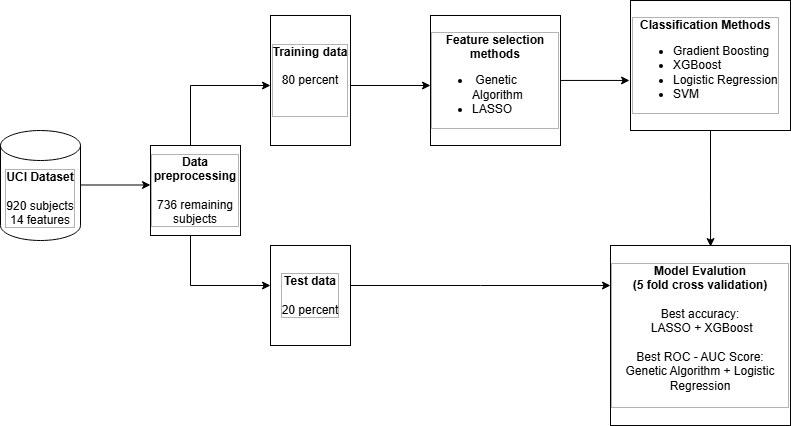

The diagram above was exported from draw.io. Its source (the exported page's mxGraphModel, read from the mxfile embedded in the PNG):
<mxGraphModel dx="964" dy="431" grid="1" gridSize="10" guides="1" tooltips="1" connect="1" arrows="1" fold="1" page="1" pageScale="1" pageWidth="850" pageHeight="1100" math="0" shadow="0">
  <root>
    <mxCell id="0" />
    <mxCell id="1" parent="0" />
    <mxCell id="O84DedDDHylPeZJse6EL-1" value="&lt;b&gt;UCI Dataset&lt;/b&gt;&lt;div&gt;&lt;br&gt;&lt;/div&gt;&lt;div&gt;920 subjects&lt;/div&gt;&lt;div&gt;14 features&lt;/div&gt;" style="shape=cylinder3;whiteSpace=wrap;html=1;boundedLbl=1;backgroundOutline=1;size=15;labelBorderColor=#B3B3B3;" vertex="1" parent="1">
      <mxGeometry x="110" y="185" width="80" height="110" as="geometry" />
    </mxCell>
    <mxCell id="O84DedDDHylPeZJse6EL-2" value="" style="endArrow=classic;html=1;rounded=0;" edge="1" parent="1">
      <mxGeometry width="50" height="50" relative="1" as="geometry">
        <mxPoint x="190" y="239.5" as="sourcePoint" />
        <mxPoint x="260" y="239.5" as="targetPoint" />
      </mxGeometry>
    </mxCell>
    <mxCell id="O84DedDDHylPeZJse6EL-4" value="" style="endArrow=none;html=1;rounded=0;" edge="1" parent="1">
      <mxGeometry width="50" height="50" relative="1" as="geometry">
        <mxPoint x="300" y="200" as="sourcePoint" />
        <mxPoint x="300" y="140" as="targetPoint" />
      </mxGeometry>
    </mxCell>
    <mxCell id="O84DedDDHylPeZJse6EL-6" value="" style="endArrow=none;html=1;rounded=0;" edge="1" parent="1">
      <mxGeometry width="50" height="50" relative="1" as="geometry">
        <mxPoint x="300" y="340" as="sourcePoint" />
        <mxPoint x="300" y="280" as="targetPoint" />
      </mxGeometry>
    </mxCell>
    <mxCell id="O84DedDDHylPeZJse6EL-8" value="" style="endArrow=classic;html=1;rounded=0;" edge="1" parent="1">
      <mxGeometry width="50" height="50" relative="1" as="geometry">
        <mxPoint x="300" y="340" as="sourcePoint" />
        <mxPoint x="380" y="340" as="targetPoint" />
        <Array as="points" />
      </mxGeometry>
    </mxCell>
    <mxCell id="O84DedDDHylPeZJse6EL-9" value="" style="endArrow=classic;html=1;rounded=0;" edge="1" parent="1">
      <mxGeometry width="50" height="50" relative="1" as="geometry">
        <mxPoint x="300" y="140" as="sourcePoint" />
        <mxPoint x="380" y="140" as="targetPoint" />
      </mxGeometry>
    </mxCell>
    <mxCell id="O84DedDDHylPeZJse6EL-12" value="" style="endArrow=classic;html=1;rounded=0;" edge="1" parent="1">
      <mxGeometry width="50" height="50" relative="1" as="geometry">
        <mxPoint x="460" y="140" as="sourcePoint" />
        <mxPoint x="540" y="140" as="targetPoint" />
      </mxGeometry>
    </mxCell>
    <mxCell id="O84DedDDHylPeZJse6EL-16" value="&lt;b&gt;Feature selection methods&lt;/b&gt;&lt;div&gt;&lt;div&gt;&lt;ul&gt;&lt;li style=&quot;text-align: left;&quot;&gt;&lt;span style=&quot;background-color: transparent; color: light-dark(rgb(0, 0, 0), rgb(255, 255, 255));&quot;&gt;&amp;nbsp;Genetic Algorithm&lt;/span&gt;&lt;/li&gt;&lt;li style=&quot;text-align: left;&quot;&gt;&lt;span style=&quot;background-color: transparent; color: light-dark(rgb(0, 0, 0), rgb(255, 255, 255));&quot;&gt;LASSO&lt;/span&gt;&lt;/li&gt;&lt;/ul&gt;&lt;/div&gt;&lt;/div&gt;" style="whiteSpace=wrap;html=1;aspect=fixed;align=center;container=0;textDirection=ltr;labelBorderColor=#B3B3B3;" vertex="1" parent="1">
      <mxGeometry x="540" y="70" width="130" height="130" as="geometry" />
    </mxCell>
    <mxCell id="O84DedDDHylPeZJse6EL-17" value="&lt;b&gt;Data preprocessing&lt;/b&gt;&lt;div&gt;&lt;br&gt;&lt;/div&gt;&lt;div&gt;736 remaining subjects&lt;/div&gt;" style="whiteSpace=wrap;html=1;aspect=fixed;labelBorderColor=#B3B3B3;" vertex="1" parent="1">
      <mxGeometry x="260" y="200" width="90" height="90" as="geometry" />
    </mxCell>
    <mxCell id="O84DedDDHylPeZJse6EL-19" value="&lt;b&gt;Training data&lt;/b&gt;&lt;div&gt;&lt;br&gt;&lt;/div&gt;&lt;div&gt;80 percent&lt;/div&gt;&lt;div&gt;&lt;br&gt;&lt;/div&gt;&lt;div&gt;&lt;br&gt;&lt;/div&gt;" style="rounded=0;whiteSpace=wrap;html=1;labelBorderColor=#B3B3B3;" vertex="1" parent="1">
      <mxGeometry x="380" y="70" width="80" height="130" as="geometry" />
    </mxCell>
    <mxCell id="O84DedDDHylPeZJse6EL-20" value="&lt;b&gt;Test data&lt;/b&gt;&lt;div&gt;&lt;br&gt;&lt;/div&gt;&lt;div&gt;20 percent&lt;/div&gt;" style="rounded=0;whiteSpace=wrap;html=1;labelBorderColor=#B3B3B3;" vertex="1" parent="1">
      <mxGeometry x="380" y="300" width="80" height="100" as="geometry" />
    </mxCell>
    <mxCell id="O84DedDDHylPeZJse6EL-23" value="&lt;div style=&quot;text-align: center;&quot;&gt;&lt;span style=&quot;background-color: transparent; color: light-dark(rgb(0, 0, 0), rgb(255, 255, 255));&quot;&gt;&lt;b&gt;Classification Methods&lt;/b&gt;&lt;/span&gt;&lt;/div&gt;&lt;div&gt;&lt;ul&gt;&lt;li style=&quot;&quot;&gt;Gradient Boosting&lt;/li&gt;&lt;li&gt;XGBoost&lt;/li&gt;&lt;li&gt;Logistic Regression&lt;/li&gt;&lt;li&gt;SVM&lt;/li&gt;&lt;/ul&gt;&lt;/div&gt;" style="rounded=0;whiteSpace=wrap;html=1;align=left;labelBorderColor=#B3B3B3;" vertex="1" parent="1">
      <mxGeometry x="740" y="55" width="160" height="130" as="geometry" />
    </mxCell>
    <mxCell id="O84DedDDHylPeZJse6EL-24" value="&lt;b&gt;Model Evalution&lt;/b&gt;&lt;div&gt;&lt;b&gt;(5 fold cross validation)&lt;/b&gt;&lt;/div&gt;&lt;div&gt;&lt;br&gt;&lt;/div&gt;&lt;div&gt;Best accuracy:&lt;/div&gt;&lt;div&gt;&amp;nbsp;LASSO + XGBoost&lt;/div&gt;&lt;div&gt;&lt;br&gt;&lt;/div&gt;&lt;div&gt;Best ROC - AUC Score:&lt;/div&gt;&lt;div&gt;Genetic Algorithm + Logistic Regression&lt;/div&gt;&lt;div&gt;&lt;br&gt;&lt;/div&gt;" style="whiteSpace=wrap;html=1;aspect=fixed;labelBackgroundColor=default;labelBorderColor=#B3B3B3;" vertex="1" parent="1">
      <mxGeometry x="720" y="300" width="180" height="180" as="geometry" />
    </mxCell>
    <mxCell id="O84DedDDHylPeZJse6EL-25" value="" style="endArrow=classic;html=1;rounded=0;" edge="1" parent="1">
      <mxGeometry width="50" height="50" relative="1" as="geometry">
        <mxPoint x="460" y="340" as="sourcePoint" />
        <mxPoint x="720" y="340" as="targetPoint" />
        <Array as="points">
          <mxPoint x="590" y="340" />
        </Array>
      </mxGeometry>
    </mxCell>
    <mxCell id="O84DedDDHylPeZJse6EL-31" style="edgeStyle=orthogonalEdgeStyle;rounded=0;orthogonalLoop=1;jettySize=auto;html=1;entryX=-0.006;entryY=0.615;entryDx=0;entryDy=0;entryPerimeter=0;" edge="1" parent="1" source="O84DedDDHylPeZJse6EL-16" target="O84DedDDHylPeZJse6EL-23">
      <mxGeometry relative="1" as="geometry" />
    </mxCell>
    <mxCell id="O84DedDDHylPeZJse6EL-32" style="edgeStyle=orthogonalEdgeStyle;rounded=0;orthogonalLoop=1;jettySize=auto;html=1;entryX=0.556;entryY=0.006;entryDx=0;entryDy=0;entryPerimeter=0;" edge="1" parent="1" source="O84DedDDHylPeZJse6EL-23" target="O84DedDDHylPeZJse6EL-24">
      <mxGeometry relative="1" as="geometry" />
    </mxCell>
  </root>
</mxGraphModel>